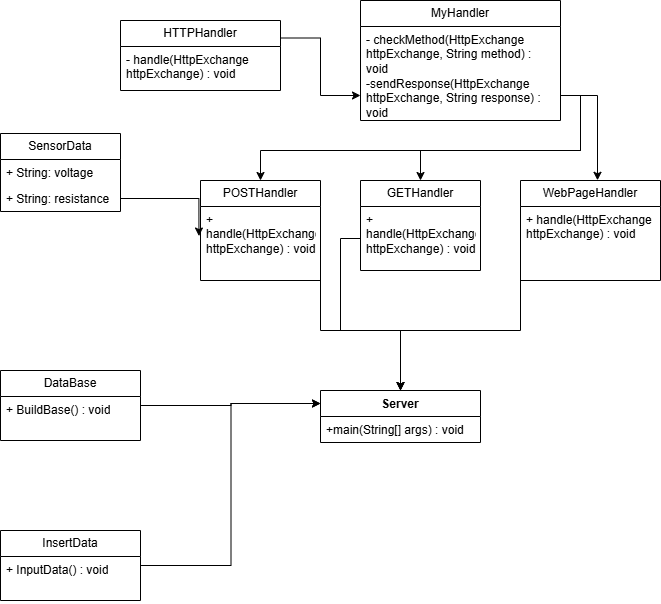

The diagram above was exported from draw.io. Its source (the exported page's mxGraphModel, read from the mxfile embedded in the PNG):
<mxGraphModel dx="954" dy="753" grid="1" gridSize="10" guides="1" tooltips="1" connect="1" arrows="1" fold="1" page="1" pageScale="1" pageWidth="850" pageHeight="1100" math="0" shadow="0">
  <root>
    <mxCell id="0" />
    <mxCell id="1" parent="0" />
    <mxCell id="CJ21pIrB5X0ECYKjppHW-1" parent="1" style="swimlane;fontStyle=1;align=center;verticalAlign=top;childLayout=stackLayout;horizontal=1;startSize=26;horizontalStack=0;resizeParent=1;resizeParentMax=0;resizeLast=0;collapsible=1;marginBottom=0;whiteSpace=wrap;html=1;" value="Server" vertex="1">
      <mxGeometry height="52" width="160" x="320" y="410" as="geometry" />
    </mxCell>
    <mxCell id="CJ21pIrB5X0ECYKjppHW-4" parent="CJ21pIrB5X0ECYKjppHW-1" style="text;strokeColor=none;fillColor=none;align=left;verticalAlign=top;spacingLeft=4;spacingRight=4;overflow=hidden;rotatable=0;points=[[0,0.5],[1,0.5]];portConstraint=eastwest;whiteSpace=wrap;html=1;" value="+main(String[] args) : void" vertex="1">
      <mxGeometry height="26" width="160" y="26" as="geometry" />
    </mxCell>
    <mxCell id="CJ21pIrB5X0ECYKjppHW-5" parent="1" style="swimlane;fontStyle=0;childLayout=stackLayout;horizontal=1;startSize=26;fillColor=none;horizontalStack=0;resizeParent=1;resizeParentMax=0;resizeLast=0;collapsible=1;marginBottom=0;whiteSpace=wrap;html=1;" value="SensorData" vertex="1">
      <mxGeometry height="78" width="120" y="153" as="geometry" />
    </mxCell>
    <mxCell id="CJ21pIrB5X0ECYKjppHW-6" parent="CJ21pIrB5X0ECYKjppHW-5" style="text;strokeColor=none;fillColor=none;align=left;verticalAlign=top;spacingLeft=4;spacingRight=4;overflow=hidden;rotatable=0;points=[[0,0.5],[1,0.5]];portConstraint=eastwest;whiteSpace=wrap;html=1;" value="+ String: voltage" vertex="1">
      <mxGeometry height="26" width="120" y="26" as="geometry" />
    </mxCell>
    <mxCell id="CJ21pIrB5X0ECYKjppHW-7" parent="CJ21pIrB5X0ECYKjppHW-5" style="text;strokeColor=none;fillColor=none;align=left;verticalAlign=top;spacingLeft=4;spacingRight=4;overflow=hidden;rotatable=0;points=[[0,0.5],[1,0.5]];portConstraint=eastwest;whiteSpace=wrap;html=1;" value="+ String: resistance" vertex="1">
      <mxGeometry height="26" width="120" y="52" as="geometry" />
    </mxCell>
    <mxCell id="CJ21pIrB5X0ECYKjppHW-38" edge="1" parent="1" source="CJ21pIrB5X0ECYKjppHW-9" style="edgeStyle=orthogonalEdgeStyle;rounded=0;orthogonalLoop=1;jettySize=auto;html=1;exitX=1;exitY=0.25;exitDx=0;exitDy=0;entryX=0;entryY=0.5;entryDx=0;entryDy=0;" target="CJ21pIrB5X0ECYKjppHW-15">
      <mxGeometry relative="1" as="geometry" />
    </mxCell>
    <mxCell id="CJ21pIrB5X0ECYKjppHW-9" parent="1" style="swimlane;fontStyle=0;childLayout=stackLayout;horizontal=1;startSize=26;fillColor=none;horizontalStack=0;resizeParent=1;resizeParentMax=0;resizeLast=0;collapsible=1;marginBottom=0;whiteSpace=wrap;html=1;" value="HTTPHandler" vertex="1">
      <mxGeometry height="70" width="160" x="120" y="40" as="geometry">
        <mxRectangle height="30" width="110" x="120" as="alternateBounds" />
      </mxGeometry>
    </mxCell>
    <mxCell id="CJ21pIrB5X0ECYKjppHW-10" parent="CJ21pIrB5X0ECYKjppHW-9" style="text;strokeColor=none;fillColor=none;align=left;verticalAlign=top;spacingLeft=4;spacingRight=4;overflow=hidden;rotatable=0;points=[[0,0.5],[1,0.5]];portConstraint=eastwest;whiteSpace=wrap;html=1;" value="- handle(HttpExchange httpExchange) : void" vertex="1">
      <mxGeometry height="44" width="160" y="26" as="geometry" />
    </mxCell>
    <mxCell id="CJ21pIrB5X0ECYKjppHW-13" parent="1" style="swimlane;fontStyle=0;childLayout=stackLayout;horizontal=1;startSize=26;fillColor=none;horizontalStack=0;resizeParent=1;resizeParentMax=0;resizeLast=0;collapsible=1;marginBottom=0;whiteSpace=wrap;html=1;" value="MyHandler" vertex="1">
      <mxGeometry height="120" width="200" x="360" y="20" as="geometry" />
    </mxCell>
    <mxCell id="CJ21pIrB5X0ECYKjppHW-14" parent="CJ21pIrB5X0ECYKjppHW-13" style="text;strokeColor=none;fillColor=none;align=left;verticalAlign=top;spacingLeft=4;spacingRight=4;overflow=hidden;rotatable=0;points=[[0,0.5],[1,0.5]];portConstraint=eastwest;whiteSpace=wrap;html=1;" value="- checkMethod(HttpExchange httpExchange, String method) : void" vertex="1">
      <mxGeometry height="44" width="200" y="26" as="geometry" />
    </mxCell>
    <mxCell id="CJ21pIrB5X0ECYKjppHW-15" parent="CJ21pIrB5X0ECYKjppHW-13" style="text;strokeColor=none;fillColor=none;align=left;verticalAlign=top;spacingLeft=4;spacingRight=4;overflow=hidden;rotatable=0;points=[[0,0.5],[1,0.5]];portConstraint=eastwest;whiteSpace=wrap;html=1;" value="-sendResponse(HttpExchange httpExchange, String response) : void" vertex="1">
      <mxGeometry height="50" width="200" y="70" as="geometry" />
    </mxCell>
    <mxCell id="CJ21pIrB5X0ECYKjppHW-17" parent="1" style="swimlane;fontStyle=0;childLayout=stackLayout;horizontal=1;startSize=26;fillColor=none;horizontalStack=0;resizeParent=1;resizeParentMax=0;resizeLast=0;collapsible=1;marginBottom=0;whiteSpace=wrap;html=1;" value="POSTHandler" vertex="1">
      <mxGeometry height="100" width="120" x="200" y="200" as="geometry" />
    </mxCell>
    <mxCell id="CJ21pIrB5X0ECYKjppHW-18" parent="CJ21pIrB5X0ECYKjppHW-17" style="text;strokeColor=none;fillColor=none;align=left;verticalAlign=top;spacingLeft=4;spacingRight=4;overflow=hidden;rotatable=0;points=[[0,0.5],[1,0.5]];portConstraint=eastwest;whiteSpace=wrap;html=1;" value="+ handle(HttpExchange httpExchange) : void" vertex="1">
      <mxGeometry height="74" width="120" y="26" as="geometry" />
    </mxCell>
    <mxCell id="CJ21pIrB5X0ECYKjppHW-21" parent="1" style="swimlane;fontStyle=0;childLayout=stackLayout;horizontal=1;startSize=26;fillColor=none;horizontalStack=0;resizeParent=1;resizeParentMax=0;resizeLast=0;collapsible=1;marginBottom=0;whiteSpace=wrap;html=1;" value="GETHandler" vertex="1">
      <mxGeometry height="90" width="120" x="360" y="200" as="geometry" />
    </mxCell>
    <mxCell id="CJ21pIrB5X0ECYKjppHW-48" edge="1" parent="CJ21pIrB5X0ECYKjppHW-21" source="CJ21pIrB5X0ECYKjppHW-22" style="edgeStyle=orthogonalEdgeStyle;rounded=0;orthogonalLoop=1;jettySize=auto;html=1;exitX=0;exitY=0.5;exitDx=0;exitDy=0;">
      <mxGeometry relative="1" as="geometry">
        <mxPoint x="40" y="210" as="targetPoint" />
      </mxGeometry>
    </mxCell>
    <mxCell id="CJ21pIrB5X0ECYKjppHW-22" parent="CJ21pIrB5X0ECYKjppHW-21" style="text;strokeColor=none;fillColor=none;align=left;verticalAlign=top;spacingLeft=4;spacingRight=4;overflow=hidden;rotatable=0;points=[[0,0.5],[1,0.5]];portConstraint=eastwest;whiteSpace=wrap;html=1;" value="+ handle(HttpExchange httpExchange) : void" vertex="1">
      <mxGeometry height="64" width="120" y="26" as="geometry" />
    </mxCell>
    <mxCell id="CJ21pIrB5X0ECYKjppHW-25" parent="1" style="swimlane;fontStyle=0;childLayout=stackLayout;horizontal=1;startSize=26;fillColor=none;horizontalStack=0;resizeParent=1;resizeParentMax=0;resizeLast=0;collapsible=1;marginBottom=0;whiteSpace=wrap;html=1;" value="WebPageHandler" vertex="1">
      <mxGeometry height="100" width="140" x="520" y="200" as="geometry" />
    </mxCell>
    <mxCell id="CJ21pIrB5X0ECYKjppHW-26" parent="CJ21pIrB5X0ECYKjppHW-25" style="text;strokeColor=none;fillColor=none;align=left;verticalAlign=top;spacingLeft=4;spacingRight=4;overflow=hidden;rotatable=0;points=[[0,0.5],[1,0.5]];portConstraint=eastwest;whiteSpace=wrap;html=1;" value="+ handle(HttpExchange httpExchange) : void" vertex="1">
      <mxGeometry height="74" width="140" y="26" as="geometry" />
    </mxCell>
    <mxCell id="CJ21pIrB5X0ECYKjppHW-29" parent="1" style="swimlane;fontStyle=0;childLayout=stackLayout;horizontal=1;startSize=26;fillColor=none;horizontalStack=0;resizeParent=1;resizeParentMax=0;resizeLast=0;collapsible=1;marginBottom=0;whiteSpace=wrap;html=1;" value="DataBase" vertex="1">
      <mxGeometry height="70" width="140" y="390" as="geometry" />
    </mxCell>
    <mxCell id="CJ21pIrB5X0ECYKjppHW-30" parent="CJ21pIrB5X0ECYKjppHW-29" style="text;strokeColor=none;fillColor=none;align=left;verticalAlign=top;spacingLeft=4;spacingRight=4;overflow=hidden;rotatable=0;points=[[0,0.5],[1,0.5]];portConstraint=eastwest;whiteSpace=wrap;html=1;" value="+ BuildBase() : void" vertex="1">
      <mxGeometry height="44" width="140" y="26" as="geometry" />
    </mxCell>
    <mxCell id="CJ21pIrB5X0ECYKjppHW-33" parent="1" style="swimlane;fontStyle=0;childLayout=stackLayout;horizontal=1;startSize=26;fillColor=none;horizontalStack=0;resizeParent=1;resizeParentMax=0;resizeLast=0;collapsible=1;marginBottom=0;whiteSpace=wrap;html=1;" value="InsertData" vertex="1">
      <mxGeometry height="70" width="140" y="550" as="geometry" />
    </mxCell>
    <mxCell id="CJ21pIrB5X0ECYKjppHW-34" parent="CJ21pIrB5X0ECYKjppHW-33" style="text;strokeColor=none;fillColor=none;align=left;verticalAlign=top;spacingLeft=4;spacingRight=4;overflow=hidden;rotatable=0;points=[[0,0.5],[1,0.5]];portConstraint=eastwest;whiteSpace=wrap;html=1;" value="+ InputData() : void" vertex="1">
      <mxGeometry height="44" width="140" y="26" as="geometry" />
    </mxCell>
    <mxCell id="CJ21pIrB5X0ECYKjppHW-41" edge="1" parent="1" source="CJ21pIrB5X0ECYKjppHW-15" style="edgeStyle=orthogonalEdgeStyle;rounded=0;orthogonalLoop=1;jettySize=auto;html=1;exitX=1;exitY=0.5;exitDx=0;exitDy=0;entryX=0.55;entryY=-0.002;entryDx=0;entryDy=0;entryPerimeter=0;" target="CJ21pIrB5X0ECYKjppHW-25">
      <mxGeometry relative="1" as="geometry" />
    </mxCell>
    <mxCell id="CJ21pIrB5X0ECYKjppHW-42" edge="1" parent="1" source="CJ21pIrB5X0ECYKjppHW-15" style="edgeStyle=orthogonalEdgeStyle;rounded=0;orthogonalLoop=1;jettySize=auto;html=1;exitX=1;exitY=0.5;exitDx=0;exitDy=0;entryX=0.5;entryY=0;entryDx=0;entryDy=0;" target="CJ21pIrB5X0ECYKjppHW-21">
      <mxGeometry relative="1" as="geometry" />
    </mxCell>
    <mxCell id="CJ21pIrB5X0ECYKjppHW-43" edge="1" parent="1" source="CJ21pIrB5X0ECYKjppHW-15" style="edgeStyle=orthogonalEdgeStyle;rounded=0;orthogonalLoop=1;jettySize=auto;html=1;exitX=1;exitY=0.5;exitDx=0;exitDy=0;entryX=0.5;entryY=0;entryDx=0;entryDy=0;" target="CJ21pIrB5X0ECYKjppHW-17">
      <mxGeometry relative="1" as="geometry" />
    </mxCell>
    <mxCell id="CJ21pIrB5X0ECYKjppHW-44" edge="1" parent="1" style="edgeStyle=orthogonalEdgeStyle;rounded=0;orthogonalLoop=1;jettySize=auto;html=1;exitX=1;exitY=0.5;exitDx=0;exitDy=0;entryX=0;entryY=0.25;entryDx=0;entryDy=0;" target="CJ21pIrB5X0ECYKjppHW-1">
      <mxGeometry relative="1" as="geometry">
        <mxPoint x="140" y="425" as="sourcePoint" />
      </mxGeometry>
    </mxCell>
    <mxCell id="CJ21pIrB5X0ECYKjppHW-45" edge="1" parent="1" style="edgeStyle=orthogonalEdgeStyle;rounded=0;orthogonalLoop=1;jettySize=auto;html=1;exitX=1;exitY=0.5;exitDx=0;exitDy=0;entryX=0;entryY=0.25;entryDx=0;entryDy=0;" target="CJ21pIrB5X0ECYKjppHW-1">
      <mxGeometry relative="1" as="geometry">
        <mxPoint x="140" y="585" as="sourcePoint" />
      </mxGeometry>
    </mxCell>
    <mxCell id="CJ21pIrB5X0ECYKjppHW-46" edge="1" parent="1" source="CJ21pIrB5X0ECYKjppHW-7" style="edgeStyle=orthogonalEdgeStyle;rounded=0;orthogonalLoop=1;jettySize=auto;html=1;exitX=1;exitY=0.5;exitDx=0;exitDy=0;entryX=-0.013;entryY=0.136;entryDx=0;entryDy=0;entryPerimeter=0;">
      <mxGeometry relative="1" as="geometry">
        <mxPoint x="198.44000000000005" y="255.53599999999994" as="targetPoint" />
      </mxGeometry>
    </mxCell>
    <mxCell id="CJ21pIrB5X0ECYKjppHW-47" edge="1" parent="1" source="CJ21pIrB5X0ECYKjppHW-18" style="edgeStyle=orthogonalEdgeStyle;rounded=0;orthogonalLoop=1;jettySize=auto;html=1;exitX=1;exitY=0.5;exitDx=0;exitDy=0;entryX=0.5;entryY=0;entryDx=0;entryDy=0;" target="CJ21pIrB5X0ECYKjppHW-1">
      <mxGeometry relative="1" as="geometry">
        <Array as="points">
          <mxPoint x="320" y="350" />
          <mxPoint x="400" y="350" />
        </Array>
      </mxGeometry>
    </mxCell>
    <mxCell id="CJ21pIrB5X0ECYKjppHW-49" edge="1" parent="1" source="CJ21pIrB5X0ECYKjppHW-26" style="edgeStyle=orthogonalEdgeStyle;rounded=0;orthogonalLoop=1;jettySize=auto;html=1;exitX=0;exitY=0.5;exitDx=0;exitDy=0;entryX=0.5;entryY=0;entryDx=0;entryDy=0;" target="CJ21pIrB5X0ECYKjppHW-1">
      <mxGeometry relative="1" as="geometry">
        <Array as="points">
          <mxPoint x="520" y="350" />
          <mxPoint x="400" y="350" />
        </Array>
      </mxGeometry>
    </mxCell>
  </root>
</mxGraphModel>